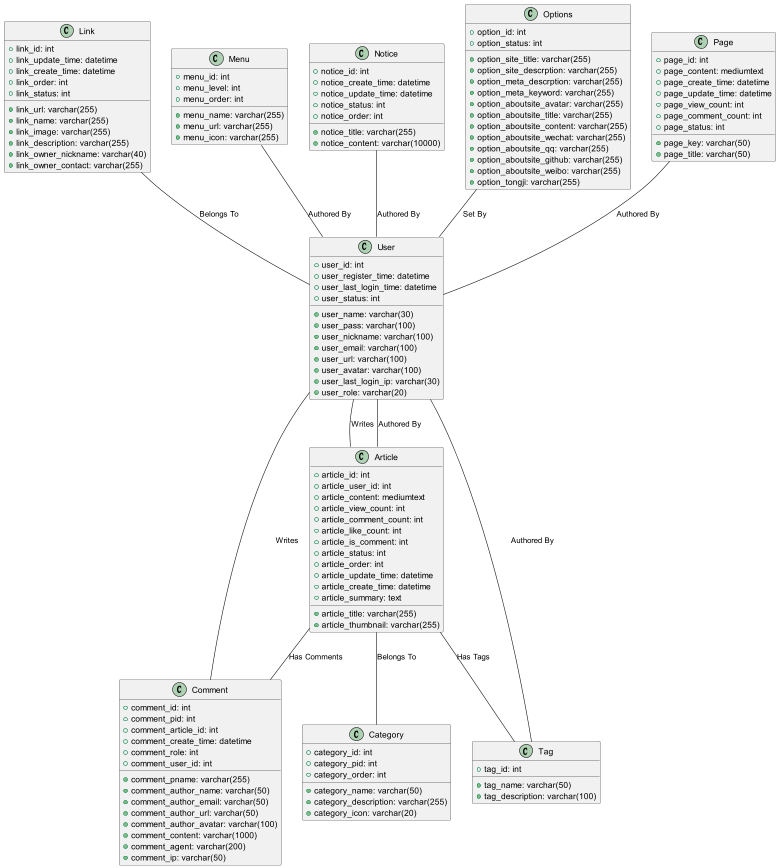

The diagram above was rendered by PlantUML. Its source (embedded in the PNG):
@startuml
!define ENTITY class
!define TABLE class

ENTITY User {
  + user_id: int
  + user_name: varchar(30)
  + user_pass: varchar(100)
  + user_nickname: varchar(100)
  + user_email: varchar(100)
  + user_url: varchar(100)
  + user_avatar: varchar(100)
  + user_last_login_ip: varchar(30)
  + user_register_time: datetime
  + user_last_login_time: datetime
  + user_status: int
  + user_role: varchar(20)
}

ENTITY Article {
  + article_id: int
  + article_user_id: int
  + article_title: varchar(255)
  + article_content: mediumtext
  + article_view_count: int
  + article_comment_count: int
  + article_like_count: int
  + article_is_comment: int
  + article_status: int
  + article_order: int
  + article_update_time: datetime
  + article_create_time: datetime
  + article_summary: text
  + article_thumbnail: varchar(255)
}

ENTITY Category {
  + category_id: int
  + category_pid: int
  + category_name: varchar(50)
  + category_description: varchar(255)
  + category_order: int
  + category_icon: varchar(20)
}

ENTITY Tag {
  + tag_id: int
  + tag_name: varchar(50)
  + tag_description: varchar(100)
}

ENTITY Comment {
  + comment_id: int
  + comment_pid: int
  + comment_pname: varchar(255)
  + comment_article_id: int
  + comment_author_name: varchar(50)
  + comment_author_email: varchar(50)
  + comment_author_url: varchar(50)
  + comment_author_avatar: varchar(100)
  + comment_content: varchar(1000)
  + comment_agent: varchar(200)
  + comment_ip: varchar(50)
  + comment_create_time: datetime
  + comment_role: int
  + comment_user_id: int
}

ENTITY Link {
  + link_id: int
  + link_url: varchar(255)
  + link_name: varchar(255)
  + link_image: varchar(255)
  + link_description: varchar(255)
  + link_owner_nickname: varchar(40)
  + link_owner_contact: varchar(255)
  + link_update_time: datetime
  + link_create_time: datetime
  + link_order: int
  + link_status: int
}

ENTITY Menu {
  + menu_id: int
  + menu_name: varchar(255)
  + menu_url: varchar(255)
  + menu_level: int
  + menu_icon: varchar(255)
  + menu_order: int
}

ENTITY Notice {
  + notice_id: int
  + notice_title: varchar(255)
  + notice_content: varchar(10000)
  + notice_create_time: datetime
  + notice_update_time: datetime
  + notice_status: int
  + notice_order: int
}

ENTITY Options {
  + option_id: int
  + option_site_title: varchar(255)
  + option_site_descrption: varchar(255)
  + option_meta_descrption: varchar(255)
  + option_meta_keyword: varchar(255)
  + option_aboutsite_avatar: varchar(255)
  + option_aboutsite_title: varchar(255)
  + option_aboutsite_content: varchar(255)
  + option_aboutsite_wechat: varchar(255)
  + option_aboutsite_qq: varchar(255)
  + option_aboutsite_github: varchar(255)
  + option_aboutsite_weibo: varchar(255)
  + option_tongji: varchar(255)
  + option_status: int
}

ENTITY Page {
  + page_id: int
  + page_key: varchar(50)
  + page_title: varchar(50)
  + page_content: mediumtext
  + page_create_time: datetime
  + page_update_time: datetime
  + page_view_count: int
  + page_comment_count: int
  + page_status: int
}

User -- Article : Writes
User -- Comment : Writes
Article -- Category : Belongs To
Article -- Tag : Has Tags
Article -- Comment : Has Comments
Article -- User : Authored By
Link -- User : Belongs To
Menu -- User : Authored By
Notice -- User : Authored By
Options -- User : Set By
Page -- User : Authored By
Tag -- User : Authored By

@enduml